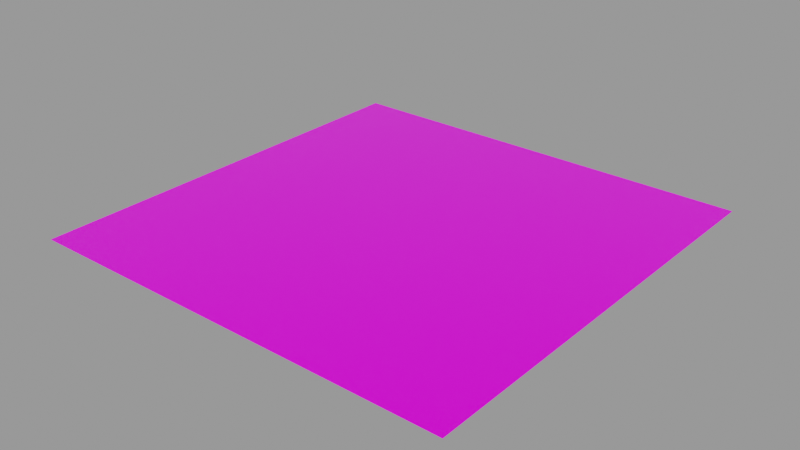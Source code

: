 # Source: decal.blend  (saved by Blender 2.80.39; exported with 4.5.12 LTS)
import bpy
from mathutils import Matrix  # noqa: F401  (used for matrix-valued properties, if any)

bpy.ops.wm.read_factory_settings(use_empty=True)
scene = bpy.context.scene
scene.name = 'Decal Asset'

# ---- images (referenced by path relative to the original .blend; pixels are not part of the script)
import os
ASSET_DIR = os.environ.get("B2B_ASSET_DIR", "")  # directory of the original .blend (textures are referenced by path, not embedded)
HERE = os.path.dirname(os.path.abspath(__file__))  # packed textures are extracted next to this script under _unpacked/

def load_image(name, relpath, width, height, colorspace="sRGB"):
    """Load a texture the original file referenced (path relative to the .blend, or extracted next to this script)."""
    p = next((c for c in (os.path.join(HERE, relpath), os.path.join(ASSET_DIR, relpath)) if relpath and os.path.exists(c)), "")
    if p:
        img = bpy.data.images.load(p, check_existing=True)
        img.name = name
    else:  # same state as the original file: an image datablock whose file is absent (Cycles renders it pink)
        img = bpy.data.images.new(name, width, height)
        img.source = "FILE"
        img.filepath = "//" + (relpath or name)
    img.colorspace_settings.name = colorspace
    return img
img_library_decal_color_alpha = load_image('.LIBRARY_DECAL_color_alpha', 'color_alpha.png', 1024, 1024, 'sRGB')

# ---- materials (node trees are filled in below, after node groups)
mat_library_decal = bpy.data.materials.new('LIBRARY_DECAL')
mat_library_decal.surface_render_method = 'BLENDED'
mat_library_decal.blend_method = 'BLEND'
mat_library_decal.alpha_threshold = 0.0
mat_library_decal.roughness = 0.5

# ---- node groups
ng_info_library_decal = bpy.data.node_groups.new('info.LIBRARY_DECAL', 'ShaderNodeTree')
_s = ng_info_library_decal.interface.new_socket(name='Shader', in_out='OUTPUT', socket_type='NodeSocketShader')
_s = ng_info_library_decal.interface.new_socket(name='Info Base Color', in_out='INPUT', socket_type='NodeSocketColor')
_s.default_value = (0.5793, 0.5793, 0.5793, 1.0)
_s = ng_info_library_decal.interface.new_socket(name='Info Subsurface', in_out='INPUT', socket_type='NodeSocketFloat')
_s.subtype = 'FACTOR'
_s.min_value = 0.0
_s.max_value = 1.0
_s = ng_info_library_decal.interface.new_socket(name='Info Subsurface Radius', in_out='INPUT', socket_type='NodeSocketVector')
_s.default_value = (1.0, 1.0, 1.0)
_s.min_value = 0.0
_s.max_value = 100.0
_s = ng_info_library_decal.interface.new_socket(name='Info Subsurface Color', in_out='INPUT', socket_type='NodeSocketColor')
_s.default_value = (0.7, 0.1, 0.1, 1.0)
_s = ng_info_library_decal.interface.new_socket(name='Info Metallic', in_out='INPUT', socket_type='NodeSocketFloat')
_s.subtype = 'FACTOR'
_s.min_value = 0.0
_s.max_value = 1.0
_s = ng_info_library_decal.interface.new_socket(name='Info Specular', in_out='INPUT', socket_type='NodeSocketFloat')
_s.subtype = 'FACTOR'
_s.min_value = 0.0
_s.max_value = 1.0
_s = ng_info_library_decal.interface.new_socket(name='Info Specular Tint', in_out='INPUT', socket_type='NodeSocketFloat')
_s.subtype = 'FACTOR'
_s.min_value = 0.0
_s.max_value = 1.0
_s = ng_info_library_decal.interface.new_socket(name='Info Roughness', in_out='INPUT', socket_type='NodeSocketFloat')
_s.subtype = 'FACTOR'
_s.default_value = 0.2
_s.min_value = 0.0
_s.max_value = 1.0
_s = ng_info_library_decal.interface.new_socket(name='Info Anisotropic', in_out='INPUT', socket_type='NodeSocketFloat')
_s.subtype = 'FACTOR'
_s.min_value = 0.0
_s.max_value = 1.0
_s = ng_info_library_decal.interface.new_socket(name='Info Anisotropic Rotation', in_out='INPUT', socket_type='NodeSocketFloat')
_s.subtype = 'FACTOR'
_s.min_value = 0.0
_s.max_value = 1.0
_s = ng_info_library_decal.interface.new_socket(name='Info Sheen', in_out='INPUT', socket_type='NodeSocketFloat')
_s.subtype = 'FACTOR'
_s.min_value = 0.0
_s.max_value = 1.0
_s = ng_info_library_decal.interface.new_socket(name='Info Sheen Tint', in_out='INPUT', socket_type='NodeSocketFloat')
_s.subtype = 'FACTOR'
_s.min_value = 0.0
_s.max_value = 1.0
_s = ng_info_library_decal.interface.new_socket(name='Info Clearcoat', in_out='INPUT', socket_type='NodeSocketFloat')
_s.subtype = 'FACTOR'
_s.min_value = 0.0
_s.max_value = 1.0
_s = ng_info_library_decal.interface.new_socket(name='Info Clearcoat Roughness', in_out='INPUT', socket_type='NodeSocketFloat')
_s.subtype = 'FACTOR'
_s.min_value = 0.0
_s.max_value = 1.0
_s = ng_info_library_decal.interface.new_socket(name='Info IOR', in_out='INPUT', socket_type='NodeSocketFloat')
_s.min_value = 0.0
_s.max_value = 1000.0
_s = ng_info_library_decal.interface.new_socket(name='Info Transmission', in_out='INPUT', socket_type='NodeSocketFloat')
_s.subtype = 'FACTOR'
_s.min_value = 0.0
_s.max_value = 1.0
_s = ng_info_library_decal.interface.new_socket(name='Info Transmission Roughness', in_out='INPUT', socket_type='NodeSocketFloat')
_s.subtype = 'FACTOR'
_s.min_value = 0.0
_s.max_value = 1.0
_s = ng_info_library_decal.interface.new_socket(name='Invert', in_out='INPUT', socket_type='NodeSocketFloat')
_s.subtype = 'FACTOR'
_s.default_value = 1.0
_s.min_value = 0.0
_s.max_value = 1.0
_s = ng_info_library_decal.interface.new_socket(name='Alpha', in_out='INPUT', socket_type='NodeSocketColor')
_N = ng_info_library_decal.nodes; _L = ng_info_library_decal.links
n0 = _N.new('NodeGroupOutput'); n0.name = 'Group Output'; n0.location = (857, -88)
n1 = _N.new('NodeReroute'); n1.name = 'Reroute'; n1.location = (-517, 121)
n1.width = 16
n1.socket_idname = 'NodeSocketFloatFactor'
n2 = _N.new('ShaderNodeInvert'); n2.name = 'Invert.001'; n2.location = (41, 142)
n2.hide = True
n3 = _N.new('ShaderNodeBsdfTransparent'); n3.name = 'Transparent BSDF'; n3.location = (211, -328)
n4 = _N.new('ShaderNodeMixShader'); n4.name = 'Mix Shader'; n4.location = (530, -236)
n5 = _N.new('NodeReroute'); n5.name = 'Reroute.002'; n5.location = (483, 213)
n5.width = 16
n5.socket_idname = 'NodeSocketShader'
n6 = _N.new('NodeReroute'); n6.name = 'Reroute.003'; n6.location = (483, -316)
n6.width = 16
n6.socket_idname = 'NodeSocketShader'
n7 = _N.new('ShaderNodeBsdfPrincipled'); n7.name = 'Principled BSDF'; n7.location = (208, 247)
n7.width = 150
n7.distribution = 'GGX'
n7.subsurface_method = 'BURLEY'
n8 = _N.new('NodeReroute'); n8.name = 'Reroute.001'; n8.location = (-517, -408)
n8.width = 16
n8.socket_idname = 'NodeSocketFloatFactor'
n9 = _N.new('NodeReroute'); n9.name = 'Reroute.004'; n9.location = (-76, -345)
n9.width = 16
n10 = _N.new('NodeReroute'); n10.name = 'Reroute.005'; n10.location = (-384, -429)
n10.width = 16
n11 = _N.new('ShaderNodeInvert'); n11.name = 'Invert'; n11.location = (-6, -264)
n12 = _N.new('NodeGroupInput'); n12.name = 'Group Input'; n12.location = (-775, -19)
_L.new(n3.outputs[0], n4.inputs[2])
_L.new(n4.outputs[0], n0.inputs[0])
_L.new(n11.outputs[0], n4.inputs[0])
_L.new(n9.outputs[0], n11.inputs[1])
_L.new(n12.outputs[0], n2.inputs[1])
_L.new(n1.outputs[0], n2.inputs[0])
_L.new(n2.outputs[0], n7.inputs[0])
_L.new(n12.outputs[4], n7.inputs[1])
_L.new(n12.outputs[5], n7.inputs[13])
_L.new(n12.outputs[6], n7.inputs[14])
_L.new(n12.outputs[7], n7.inputs[2])
_L.new(n12.outputs[8], n7.inputs[15])
_L.new(n12.outputs[9], n7.inputs[16])
_L.new(n12.outputs[10], n7.inputs[24])
_L.new(n12.outputs[12], n7.inputs[19])
_L.new(n12.outputs[13], n7.inputs[20])
_L.new(n12.outputs[14], n7.inputs[3])
_L.new(n12.outputs[15], n7.inputs[18])
_L.new(n6.outputs[0], n4.inputs[1])
_L.new(n8.outputs[0], n1.inputs[0])
_L.new(n12.outputs[17], n8.inputs[0])
_L.new(n7.outputs[0], n5.inputs[0])
_L.new(n5.outputs[0], n6.inputs[0])
_L.new(n12.outputs[1], n7.inputs[8])
_L.new(n12.outputs[2], n7.inputs[9])
_L.new(n10.outputs[0], n9.inputs[0])
_L.new(n12.outputs[18], n10.inputs[0])
n0.is_active_output = True
ng_auto_smooth = bpy.data.node_groups.new('Auto Smooth', 'GeometryNodeTree')
_s = ng_auto_smooth.interface.new_socket(name='Geometry', in_out='OUTPUT', socket_type='NodeSocketGeometry')
_s = ng_auto_smooth.interface.new_socket(name='Geometry', in_out='INPUT', socket_type='NodeSocketGeometry')
_s = ng_auto_smooth.interface.new_socket(name='Angle', in_out='INPUT', socket_type='NodeSocketFloat')
_s.subtype = 'ANGLE'
_s.min_value = 0.0
_s.max_value = 3.142
ng_auto_smooth.is_modifier = True
_N = ng_auto_smooth.nodes; _L = ng_auto_smooth.links
n0 = _N.new('NodeGroupOutput'); n0.name = 'Group Output'; n0.location = (480, -100)
n1 = _N.new('NodeGroupInput'); n1.name = 'Group Input'; n1.location = (-420, -300)
n2 = _N.new('NodeGroupInput'); n2.name = 'Group Input.001'; n2.location = (-60, -100)
n3 = _N.new('GeometryNodeSetShadeSmooth'); n3.name = 'Set Shade Smooth'; n3.location = (120, -100)
n3.domain = 'EDGE'
n4 = _N.new('GeometryNodeSetShadeSmooth'); n4.name = 'Set Shade Smooth.001'; n4.location = (300, -100)
n5 = _N.new('GeometryNodeInputMeshEdgeAngle'); n5.name = 'Edge Angle'; n5.location = (-420, -220)
n6 = _N.new('GeometryNodeInputEdgeSmooth'); n6.name = 'Is Edge Smooth'; n6.location = (-60, -160)
n7 = _N.new('GeometryNodeInputShadeSmooth'); n7.name = 'Is Face Smooth'; n7.location = (-240, -340)
n8 = _N.new('FunctionNodeBooleanMath'); n8.name = 'Boolean Math'; n8.location = (-60, -220)
n9 = _N.new('FunctionNodeCompare'); n9.name = 'Compare'; n9.location = (-240, -180)
n9.operation = 'LESS_EQUAL'
_L.new(n5.outputs[0], n9.inputs[0])
_L.new(n4.outputs[0], n0.inputs[0])
_L.new(n1.outputs[1], n9.inputs[1])
_L.new(n9.outputs[0], n8.inputs[0])
_L.new(n7.outputs[0], n8.inputs[1])
_L.new(n2.outputs[0], n3.inputs[0])
_L.new(n6.outputs[0], n3.inputs[1])
_L.new(n3.outputs[0], n4.inputs[0])
_L.new(n8.outputs[0], n3.inputs[2])
n0.is_active_output = True

# ---- material node trees
mat_library_decal.use_nodes = True; mat_library_decal.node_tree.nodes.clear()
_N = mat_library_decal.node_tree.nodes; _L = mat_library_decal.node_tree.links
n0 = _N.new('ShaderNodeGroup'); n0.name = 'info.LIBRARY_DECAL'; n0.location = (-192, 385)
n0.label = 'Info Decal Group'
n0.width = 227
n0.node_tree = ng_info_library_decal
n0.inputs[1].default_value = 0.0
n0.inputs[2].default_value = (1.0, 1.0, 1.0)
n0.inputs[3].default_value = (0.7, 0.1, 0.1, 1.0)
n0.inputs[4].default_value = 0.0
n0.inputs[5].default_value = 0.5
n0.inputs[6].default_value = 0.0
n0.inputs[7].default_value = 0.25
n0.inputs[8].default_value = 0.0
n0.inputs[9].default_value = 0.0
n0.inputs[10].default_value = 0.0
n0.inputs[11].default_value = 0.5
n0.inputs[12].default_value = 0.0
n0.inputs[13].default_value = 0.03
n0.inputs[14].default_value = 1.45
n0.inputs[15].default_value = 0.0
n0.inputs[16].default_value = 0.0
n0.inputs[17].default_value = 0.0
n1 = _N.new('ShaderNodeOutputMaterial'); n1.name = 'Material Output'; n1.location = (181, 408)
n1.target = 'CYCLES'
n2 = _N.new('ShaderNodeTexImage'); n2.name = 'LIBRARY_DECAL_color_alpha'; n2.location = (-671, 331)
n2.label = 'COLOR_ALPHA'
n2.width = 295
n2.image = img_library_decal_color_alpha
n3 = _N.new('ShaderNodeOutputMaterial'); n3.name = 'Material Output.001'; n3.location = (0, 0)
n3.target = 'EEVEE'
n4 = _N.new('ShaderNodeMixShader'); n4.name = 'Mix Shader'; n4.location = (0, 0)
n4.label = 'Disable Shadow'
n4.hide = True
n5 = _N.new('ShaderNodeLightPath'); n5.name = 'Light Path'; n5.location = (0, 0)
n5.hide = True
n6 = _N.new('ShaderNodeBsdfTransparent'); n6.name = 'Transparent BSDF'; n6.location = (0, 0)
n6.hide = True
_L.new(n0.outputs[0], n1.inputs[0])
_L.new(n2.outputs[1], n0.inputs[18])
_L.new(n2.outputs[0], n0.inputs[0])
_L.new(n0.outputs[0], n4.inputs[1])
_L.new(n4.outputs[0], n3.inputs[0])
_L.new(n5.outputs[1], n4.inputs[0])
_L.new(n6.outputs[0], n4.inputs[2])
n1.is_active_output = True

# ---- meshes
me_cube_001 = bpy.data.meshes.new('Cube.001')
me_cube_001.from_pydata([(-0.256, -0.256, 0.0), (-0.256, 0.256, 0.0), (0.256, -0.256, 0.0), (0.256, 0.256, 0.0)], [], [(3, 1, 0, 2)])
_uv = me_cube_001.uv_layers.new(name='UVMap')
_uv.uv.foreach_set('vector', [1.0, 1.0, 0.0, 1.0, 5.96e-08, 0.0, 1.0, 0.0])
me_cube_001.materials.append(mat_library_decal)
me_cube_001.use_remesh_preserve_volume = False
me_cube_001.use_remesh_preserve_attributes = False
me_cube_001.use_mirror_vertex_groups = False
me_cube_001.auto_texspace = False
me_cube_001.update()

# ---- objects
ob_library_decal = bpy.data.objects.new('LIBRARY_DECAL', me_cube_001)

# ---- transforms, parenting, visibility, modifiers, constraints
ob_library_decal.location = (0.0, 0.0, 0.0)
ob_library_decal.visible_shadow = False
ob_library_decal.show_all_edges = True
ob_library_decal.lineart.crease_threshold = 0.0
_m = ob_library_decal.modifiers.new('Displace', 'DISPLACE')
_m.mid_level = 0.9999
_m = ob_library_decal.modifiers.new('NormalTransfer', 'DATA_TRANSFER')
_m.use_loop_data = True
_m.data_types_loops = {'CUSTOM_NORMAL'}
_m.loop_mapping = 'POLYINTERP_LNORPROJ'
_m = ob_library_decal.modifiers.new('Auto Smooth', 'NODES')
_m.node_group = ng_auto_smooth
_gi = [s.identifier for s in ng_auto_smooth.interface.items_tree if s.item_type == 'SOCKET' and s.in_out == 'INPUT']
_m[_gi[1]] = 0.5236  # Angle

# ---- collection membership
scene.collection.objects.link(ob_library_decal)

# ---- scene / render settings (as saved in the file)
scene.frame_start = 1; scene.frame_end = 250; scene.frame_set(1)
scene.render.engine = 'BLENDER_EEVEE_NEXT'
scene.render.image_settings.exr_codec = 'NONE'
scene.render.filter_size = 0.0
scene.render.motion_blur_shutter = 1.0
scene.render.simplify_subdivision_render = 0
scene.render.simplify_child_particles_render = 0.0
scene.cycles.use_denoising = False
scene.cycles.samples = 128
scene.cycles.sampling_pattern = 'TABULATED_SOBOL'
scene.cycles.use_adaptive_sampling = False
scene.cycles.use_light_tree = False
scene.view_settings.view_transform = 'Filmic'
bpy.context.view_layer.update()

# ---- added for rendering (the .blend has no active camera and no usable light): camera, sun + grey world if the file has none
cam_auto = bpy.data.cameras.new('AutoCamera')
cam_auto.lens = 50.0
cam_auto.sensor_width = 36.0
cam_auto.clip_end = 1000.0
ob_auto_camera = bpy.data.objects.new('AutoCamera', cam_auto)
scene.collection.objects.link(ob_auto_camera)
ob_auto_camera.location = (0.669934, -0.803921, 0.536047)
ob_auto_camera.rotation_euler = (1.09748, -7.21219e-08, 0.694738)
scene.camera = ob_auto_camera
light_auto_sun = bpy.data.lights.new('AutoSun', 'SUN')
light_auto_sun.energy = 3.0
light_auto_sun.angle = 0.0523599
ob_auto_sun = bpy.data.objects.new('AutoSun', light_auto_sun)
scene.collection.objects.link(ob_auto_sun)
ob_auto_sun.rotation_euler = (0.872665, 0.174533, 0.523599)
if scene.world is None:
    world_auto = bpy.data.worlds.new('AutoWorld')
    world_auto.color = (0.3, 0.3, 0.3)
    scene.world = world_auto
bpy.context.view_layer.update()

